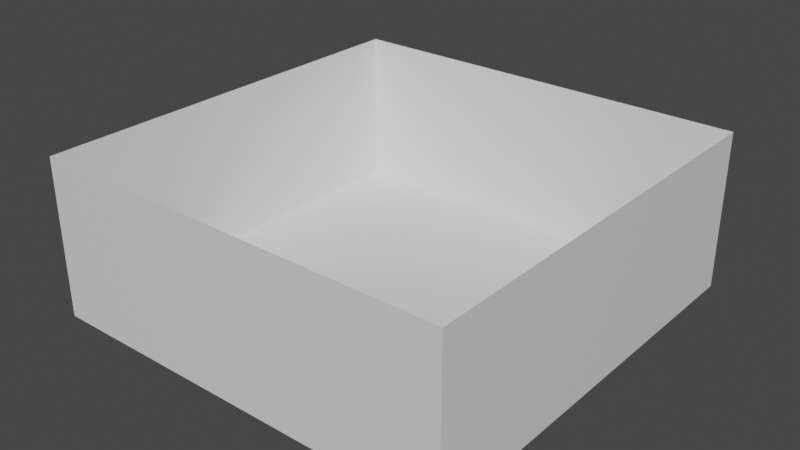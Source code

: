 # Source: untitled.blend  (saved by Blender 2.93.21; exported with 4.5.12 LTS)
import bpy
from mathutils import Matrix  # noqa: F401  (used for matrix-valued properties, if any)

bpy.ops.wm.read_factory_settings(use_empty=True)
scene = bpy.context.scene
scene.name = 'Scene'

# ---- collections
col_collection = bpy.data.collections.new('Collection'); scene.collection.children.link(col_collection)

# ---- materials (node trees are filled in below, after node groups)
mat_material = bpy.data.materials.new('Material')
mat_material.alpha_threshold = 0.0
mat_material.use_transparent_shadow = False
mat_material.line_color = (0.0, 0.0, 0.0, 1.0)

# ---- material node trees
mat_material.use_nodes = True; mat_material.node_tree.nodes.clear()
_N = mat_material.node_tree.nodes; _L = mat_material.node_tree.links
n0 = _N.new('ShaderNodeOutputMaterial'); n0.name = 'Material Output'; n0.location = (300, 300)
n1 = _N.new('ShaderNodeBsdfPrincipled'); n1.name = 'Principled BSDF'; n1.location = (10, 300)
n1.distribution = 'GGX'
n1.subsurface_method = 'BURLEY'
n1.inputs[2].default_value = 0.4
n1.inputs[3].default_value = 1.45
n1.inputs[27].default_value = (0.0, 0.0, 0.0, 1.0)
n1.inputs[28].default_value = 1.0
_L.new(n1.outputs[0], n0.inputs[0])
n0.is_active_output = True

# ---- world
world_world = bpy.data.worlds.new('World'); scene.world = world_world
world_world.use_nodes = True; world_world.node_tree.nodes.clear()
_N = world_world.node_tree.nodes; _L = world_world.node_tree.links
n0 = _N.new('ShaderNodeOutputWorld'); n0.name = 'World Output'; n0.location = (300, 300)
n1 = _N.new('ShaderNodeBackground'); n1.name = 'Background'; n1.location = (10, 300)
n1.inputs[0].default_value = (0.05088, 0.05088, 0.05088, 1.0)
_L.new(n1.outputs[0], n0.inputs[0])
n0.is_active_output = True
world_world.color = (0.05088, 0.05088, 0.05088)
world_world.use_sun_shadow = False
world_world.sun_shadow_jitter_overblur = 0.0

# ---- meshes
me_cube = bpy.data.meshes.new('Cube')
me_cube.from_pydata([(40.45, 40.45, 10.62), (40.45, -40.45, 10.62), (-40.45, 40.45, 10.62), (-40.45, -40.45, 10.62), (40.45, 40.45, 41.03), (40.45, -40.45, 41.03), (-40.45, 40.45, 41.03), (-40.45, -40.45, 41.03)], [], [(0, 2, 3, 1), (3, 2, 6, 7), (2, 0, 4, 6), (0, 1, 5, 4), (1, 3, 7, 5)])
_uv = me_cube.uv_layers.new(name='UVMap')
_uv.uv.foreach_set('vector', [0.7083, 0.5833, 0.7917, 0.5833, 0.7917, 0.6667, 0.7083, 0.6667, 0.7917, 0.6667, 0.7917, 0.5833, 0.7917, 0.5833, 0.7917, 0.6667, 0.7917, 0.5833, 0.7083, 0.5833, 0.7083, 0.5833, 0.7917, 0.5833, 0.7083, 0.5833, 0.7083, 0.6667, 0.7083, 0.6667, 0.7083, 0.5833, 0.7083, 0.6667, 0.7917, 0.6667, 0.7917, 0.6667, 0.7083, 0.6667])
me_cube.materials.append(mat_material)
me_cube.use_remesh_preserve_volume = False
me_cube.use_remesh_preserve_attributes = False
me_cube.use_mirror_vertex_groups = False
me_cube.update()

# ---- objects
ob_cube = bpy.data.objects.new('Cube', me_cube)

# ---- transforms, parenting, visibility, modifiers, constraints
ob_cube.location = (0.0, 0.0, 0.0)
ob_cube.lock_rotations_4d = False
ob_cube.empty_display_type = 'ARROWS'
ob_cube.lineart.crease_threshold = 0.0

# ---- collection membership
col_collection.objects.link(ob_cube)

# ---- scene / render settings (as saved in the file)
scene.frame_start = 1; scene.frame_end = 250; scene.frame_set(1)
scene.render.engine = 'BLENDER_EEVEE_NEXT'
scene.cycles.use_denoising = False
scene.cycles.samples = 128
scene.cycles.sampling_pattern = 'TABULATED_SOBOL'
scene.cycles.use_adaptive_sampling = False
scene.cycles.use_light_tree = False
scene.view_settings.view_transform = 'Filmic'
bpy.context.view_layer.update()

# ---- added for rendering (the .blend has no active camera and no usable light): camera, sun
cam_auto = bpy.data.cameras.new('AutoCamera')
cam_auto.lens = 50.0
cam_auto.sensor_width = 36.0
cam_auto.clip_end = 1922.41
ob_auto_camera = bpy.data.objects.new('AutoCamera', cam_auto)
scene.collection.objects.link(ob_auto_camera)
ob_auto_camera.location = (109.539, -131.447, 113.454)
ob_auto_camera.rotation_euler = (1.09748, -7.21219e-08, 0.694738)
scene.camera = ob_auto_camera
light_auto_sun = bpy.data.lights.new('AutoSun', 'SUN')
light_auto_sun.energy = 3.0
light_auto_sun.angle = 0.0523599
ob_auto_sun = bpy.data.objects.new('AutoSun', light_auto_sun)
scene.collection.objects.link(ob_auto_sun)
ob_auto_sun.rotation_euler = (0.872665, 0.174533, 0.523599)
bpy.context.view_layer.update()
